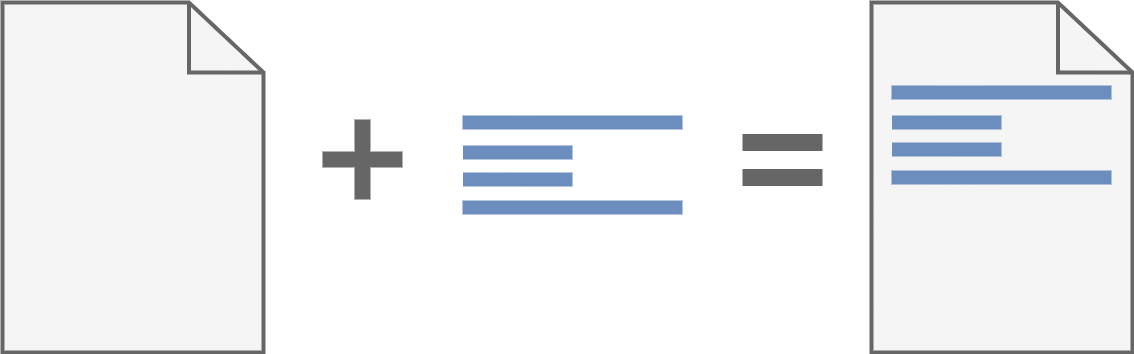

The diagram above was exported from draw.io. Its source (the exported page's mxGraphModel, read from the mxfile embedded in the PNG):
<mxGraphModel dx="3834" dy="1956" grid="1" gridSize="10" guides="1" tooltips="1" connect="1" arrows="1" fold="1" page="1" pageScale="1" pageWidth="850" pageHeight="1100" math="0" shadow="0">
  <root>
    <mxCell id="0" />
    <mxCell id="1" parent="0" />
    <mxCell id="2" value="" style="html=1;verticalLabelPosition=bottom;align=center;labelBackgroundColor=#ffffff;verticalAlign=top;strokeWidth=4;strokeColor=#666666;shadow=0;dashed=0;shape=mxgraph.ios7.icons.document;fillColor=#f5f5f5;fontColor=#333333;" vertex="1" parent="1">
      <mxGeometry x="189" y="190" width="261" height="350" as="geometry" />
    </mxCell>
    <mxCell id="3" value="" style="verticalLabelPosition=bottom;shadow=0;dashed=0;align=center;html=1;verticalAlign=top;strokeWidth=14;shape=mxgraph.mockup.markup.line;strokeColor=#6c8ebf;fillColor=#dae8fc;" vertex="1" parent="1">
      <mxGeometry x="209" y="270" width="220" height="20" as="geometry" />
    </mxCell>
    <mxCell id="4" value="" style="verticalLabelPosition=bottom;shadow=0;dashed=0;align=center;html=1;verticalAlign=top;strokeWidth=14;shape=mxgraph.mockup.markup.line;strokeColor=#6c8ebf;fillColor=#dae8fc;" vertex="1" parent="1">
      <mxGeometry x="209.5" y="300" width="109.5" height="20" as="geometry" />
    </mxCell>
    <mxCell id="5" value="" style="verticalLabelPosition=bottom;shadow=0;dashed=0;align=center;html=1;verticalAlign=top;strokeWidth=14;shape=mxgraph.mockup.markup.line;strokeColor=#6c8ebf;fillColor=#dae8fc;" vertex="1" parent="1">
      <mxGeometry x="209.5" y="327" width="109.5" height="20" as="geometry" />
    </mxCell>
    <mxCell id="6" value="" style="verticalLabelPosition=bottom;shadow=0;dashed=0;align=center;html=1;verticalAlign=top;strokeWidth=14;shape=mxgraph.mockup.markup.line;strokeColor=#6c8ebf;fillColor=#dae8fc;" vertex="1" parent="1">
      <mxGeometry x="209" y="355" width="220" height="20" as="geometry" />
    </mxCell>
    <mxCell id="7" value="" style="html=1;verticalLabelPosition=bottom;align=center;labelBackgroundColor=#ffffff;verticalAlign=top;strokeWidth=4;strokeColor=#666666;shadow=0;dashed=0;shape=mxgraph.ios7.icons.document;fillColor=#f5f5f5;fontColor=#333333;" vertex="1" parent="1">
      <mxGeometry x="-680" y="190" width="261" height="350" as="geometry" />
    </mxCell>
    <mxCell id="8" value="" style="shape=cross;whiteSpace=wrap;html=1;fillColor=#666666;fontColor=#ffffff;strokeColor=none;" vertex="1" parent="1">
      <mxGeometry x="-360" y="307" width="80" height="80" as="geometry" />
    </mxCell>
    <mxCell id="9" value="" style="verticalLabelPosition=bottom;shadow=0;dashed=0;align=center;html=1;verticalAlign=top;strokeWidth=14;shape=mxgraph.mockup.markup.line;strokeColor=#6c8ebf;fillColor=#dae8fc;" vertex="1" parent="1">
      <mxGeometry x="-220" y="300" width="220" height="20" as="geometry" />
    </mxCell>
    <mxCell id="10" value="" style="verticalLabelPosition=bottom;shadow=0;dashed=0;align=center;html=1;verticalAlign=top;strokeWidth=14;shape=mxgraph.mockup.markup.line;strokeColor=#6c8ebf;fillColor=#dae8fc;" vertex="1" parent="1">
      <mxGeometry x="-219.5" y="330" width="109.5" height="20" as="geometry" />
    </mxCell>
    <mxCell id="11" value="" style="verticalLabelPosition=bottom;shadow=0;dashed=0;align=center;html=1;verticalAlign=top;strokeWidth=14;shape=mxgraph.mockup.markup.line;strokeColor=#6c8ebf;fillColor=#dae8fc;" vertex="1" parent="1">
      <mxGeometry x="-219.5" y="357" width="109.5" height="20" as="geometry" />
    </mxCell>
    <mxCell id="12" value="" style="verticalLabelPosition=bottom;shadow=0;dashed=0;align=center;html=1;verticalAlign=top;strokeWidth=14;shape=mxgraph.mockup.markup.line;strokeColor=#6c8ebf;fillColor=#dae8fc;" vertex="1" parent="1">
      <mxGeometry x="-220" y="385" width="220" height="20" as="geometry" />
    </mxCell>
    <mxCell id="13" value="" style="verticalLabelPosition=bottom;shadow=0;dashed=0;align=center;html=1;verticalAlign=top;strokeWidth=17;shape=mxgraph.mockup.markup.line;strokeColor=#666666;fillColor=#666666;fontColor=#ffffff;" vertex="1" parent="1">
      <mxGeometry x="60" y="320" width="80" height="20" as="geometry" />
    </mxCell>
    <mxCell id="14" value="" style="verticalLabelPosition=bottom;shadow=0;dashed=0;align=center;html=1;verticalAlign=top;strokeWidth=17;shape=mxgraph.mockup.markup.line;strokeColor=#666666;fillColor=#666666;fontColor=#ffffff;" vertex="1" parent="1">
      <mxGeometry x="60" y="355" width="80" height="20" as="geometry" />
    </mxCell>
  </root>
</mxGraphModel>